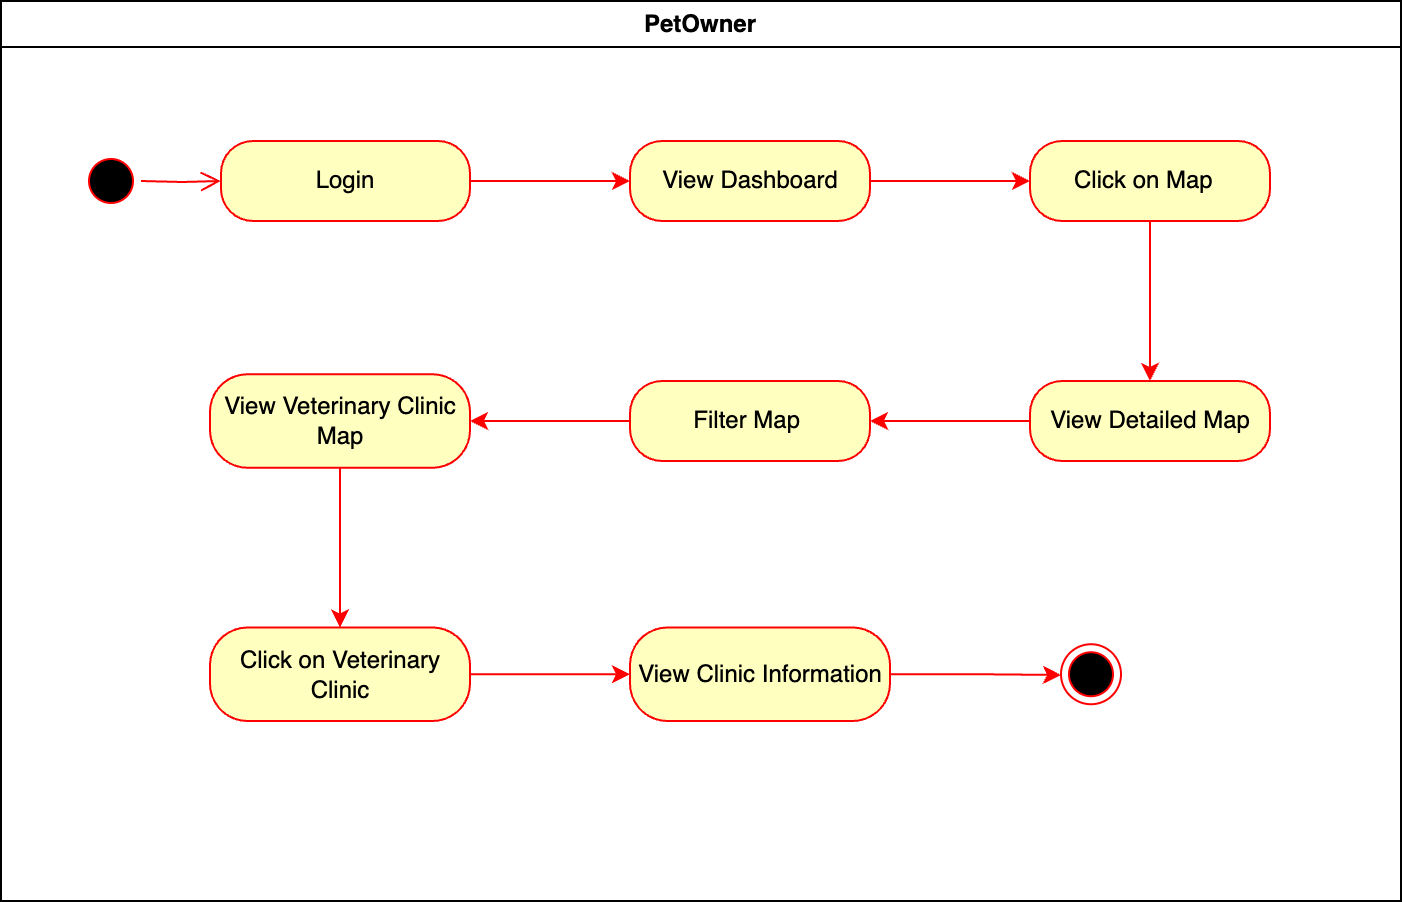

The diagram above was exported from draw.io. Its source (the exported page's mxGraphModel, read from the mxfile embedded in the PNG):
<mxGraphModel dx="984" dy="747" grid="1" gridSize="10" guides="1" tooltips="1" connect="1" arrows="1" fold="1" page="1" pageScale="1" pageWidth="1169" pageHeight="826" background="none" math="0" shadow="0">
  <root>
    <mxCell id="0" />
    <mxCell id="1" parent="0" />
    <mxCell id="2" value="PetOwner" style="swimlane;whiteSpace=wrap" parent="1" vertex="1">
      <mxGeometry x="210" y="10" width="700" height="450" as="geometry" />
    </mxCell>
    <mxCell id="1o3Ho4eT70Szpn_Hhd4r-5" style="edgeStyle=orthogonalEdgeStyle;rounded=0;orthogonalLoop=1;jettySize=auto;html=1;exitX=0.5;exitY=1;exitDx=0;exitDy=0;entryX=0.5;entryY=0;entryDx=0;entryDy=0;strokeColor=#ff0000;" parent="2" source="V3P-Tc6KMGX5bOxQJGeE-64" target="1o3Ho4eT70Szpn_Hhd4r-2" edge="1">
      <mxGeometry relative="1" as="geometry" />
    </mxCell>
    <mxCell id="V3P-Tc6KMGX5bOxQJGeE-64" value="View Veterinary Clinic Map" style="rounded=1;whiteSpace=wrap;html=1;arcSize=40;fontColor=#000000;fillColor=#ffffc0;strokeColor=#ff0000;" parent="2" vertex="1">
      <mxGeometry x="104.5" y="186.63" width="130" height="46.75" as="geometry" />
    </mxCell>
    <mxCell id="V3P-Tc6KMGX5bOxQJGeE-44" value="" style="ellipse;html=1;shape=startState;fillColor=#000000;strokeColor=#ff0000;" parent="2" vertex="1">
      <mxGeometry x="40" y="75" width="30" height="30" as="geometry" />
    </mxCell>
    <mxCell id="aEG6JEUtYYRPoq7cOUvl-14" style="edgeStyle=orthogonalEdgeStyle;rounded=0;orthogonalLoop=1;jettySize=auto;html=1;exitX=1;exitY=0.5;exitDx=0;exitDy=0;entryX=0;entryY=0.5;entryDx=0;entryDy=0;strokeColor=#ff0000;" parent="2" source="V3P-Tc6KMGX5bOxQJGeE-41" target="aEG6JEUtYYRPoq7cOUvl-13" edge="1">
      <mxGeometry relative="1" as="geometry" />
    </mxCell>
    <mxCell id="V3P-Tc6KMGX5bOxQJGeE-41" value="Login" style="rounded=1;whiteSpace=wrap;html=1;arcSize=40;fontColor=#000000;fillColor=#ffffc0;strokeColor=#ff0000;" parent="2" vertex="1">
      <mxGeometry x="110" y="70" width="124.5" height="40" as="geometry" />
    </mxCell>
    <mxCell id="V3P-Tc6KMGX5bOxQJGeE-45" value="" style="edgeStyle=orthogonalEdgeStyle;html=1;verticalAlign=bottom;endArrow=open;endSize=8;strokeColor=#ff0000;rounded=0;entryX=0;entryY=0.5;entryDx=0;entryDy=0;" parent="2" target="V3P-Tc6KMGX5bOxQJGeE-41" edge="1">
      <mxGeometry relative="1" as="geometry">
        <mxPoint x="100" y="90" as="targetPoint" />
        <mxPoint x="70" y="89.99999999999989" as="sourcePoint" />
      </mxGeometry>
    </mxCell>
    <mxCell id="aEG6JEUtYYRPoq7cOUvl-17" style="edgeStyle=orthogonalEdgeStyle;rounded=0;orthogonalLoop=1;jettySize=auto;html=1;exitX=0.5;exitY=1;exitDx=0;exitDy=0;strokeColor=#fa0000;" parent="2" source="V3P-Tc6KMGX5bOxQJGeE-48" target="aEG6JEUtYYRPoq7cOUvl-16" edge="1">
      <mxGeometry relative="1" as="geometry" />
    </mxCell>
    <mxCell id="V3P-Tc6KMGX5bOxQJGeE-48" value="Click on Map&amp;nbsp;&amp;nbsp;" style="rounded=1;whiteSpace=wrap;html=1;arcSize=40;fontColor=#000000;fillColor=#ffffc0;strokeColor=#ff0000;" parent="2" vertex="1">
      <mxGeometry x="514.5" y="70" width="120" height="40" as="geometry" />
    </mxCell>
    <mxCell id="aEG6JEUtYYRPoq7cOUvl-20" style="edgeStyle=orthogonalEdgeStyle;rounded=0;orthogonalLoop=1;jettySize=auto;html=1;entryX=1;entryY=0.5;entryDx=0;entryDy=0;strokeColor=#ff0000;" parent="2" source="V3P-Tc6KMGX5bOxQJGeE-53" target="V3P-Tc6KMGX5bOxQJGeE-64" edge="1">
      <mxGeometry relative="1" as="geometry" />
    </mxCell>
    <mxCell id="V3P-Tc6KMGX5bOxQJGeE-53" value="Filter Map&amp;nbsp;" style="rounded=1;whiteSpace=wrap;html=1;arcSize=40;fontColor=#000000;fillColor=#ffffc0;strokeColor=#ff0000;" parent="2" vertex="1">
      <mxGeometry x="314.5" y="190" width="120" height="40" as="geometry" />
    </mxCell>
    <mxCell id="aEG6JEUtYYRPoq7cOUvl-15" style="edgeStyle=orthogonalEdgeStyle;rounded=0;orthogonalLoop=1;jettySize=auto;html=1;exitX=1;exitY=0.5;exitDx=0;exitDy=0;entryX=0;entryY=0.5;entryDx=0;entryDy=0;strokeColor=#ff0000;" parent="2" source="aEG6JEUtYYRPoq7cOUvl-13" target="V3P-Tc6KMGX5bOxQJGeE-48" edge="1">
      <mxGeometry relative="1" as="geometry" />
    </mxCell>
    <mxCell id="aEG6JEUtYYRPoq7cOUvl-13" value="View Dashboard" style="rounded=1;whiteSpace=wrap;html=1;arcSize=40;fontColor=#000000;fillColor=#ffffc0;strokeColor=#ff0000;" parent="2" vertex="1">
      <mxGeometry x="314.5" y="70" width="120" height="40" as="geometry" />
    </mxCell>
    <mxCell id="aEG6JEUtYYRPoq7cOUvl-18" style="edgeStyle=orthogonalEdgeStyle;rounded=0;orthogonalLoop=1;jettySize=auto;html=1;exitX=0;exitY=0.5;exitDx=0;exitDy=0;entryX=1;entryY=0.5;entryDx=0;entryDy=0;strokeColor=#ff0000;" parent="2" source="aEG6JEUtYYRPoq7cOUvl-16" target="V3P-Tc6KMGX5bOxQJGeE-53" edge="1">
      <mxGeometry relative="1" as="geometry" />
    </mxCell>
    <mxCell id="aEG6JEUtYYRPoq7cOUvl-16" value="View Detailed Map" style="rounded=1;whiteSpace=wrap;html=1;arcSize=40;fontColor=#000000;fillColor=#ffffc0;strokeColor=#ff0000;" parent="2" vertex="1">
      <mxGeometry x="514.5" y="190" width="120" height="40" as="geometry" />
    </mxCell>
    <mxCell id="aEG6JEUtYYRPoq7cOUvl-21" value="" style="ellipse;html=1;shape=endState;fillColor=#000000;strokeColor=#ff0000;" parent="2" vertex="1">
      <mxGeometry x="530" y="321.62" width="30" height="30" as="geometry" />
    </mxCell>
    <mxCell id="1o3Ho4eT70Szpn_Hhd4r-4" style="edgeStyle=orthogonalEdgeStyle;rounded=0;orthogonalLoop=1;jettySize=auto;html=1;exitX=1;exitY=0.5;exitDx=0;exitDy=0;entryX=0;entryY=0.5;entryDx=0;entryDy=0;strokeColor=#ff0000;" parent="2" source="1o3Ho4eT70Szpn_Hhd4r-2" target="1o3Ho4eT70Szpn_Hhd4r-3" edge="1">
      <mxGeometry relative="1" as="geometry" />
    </mxCell>
    <mxCell id="1o3Ho4eT70Szpn_Hhd4r-2" value="Click on Veterinary Clinic" style="rounded=1;whiteSpace=wrap;html=1;arcSize=40;fontColor=#000000;fillColor=#ffffc0;strokeColor=#ff0000;" parent="2" vertex="1">
      <mxGeometry x="104.5" y="313.25" width="130" height="46.75" as="geometry" />
    </mxCell>
    <mxCell id="1o3Ho4eT70Szpn_Hhd4r-6" style="edgeStyle=orthogonalEdgeStyle;rounded=0;orthogonalLoop=1;jettySize=auto;html=1;exitX=1;exitY=0.5;exitDx=0;exitDy=0;strokeColor=#ff0000;" parent="2" source="1o3Ho4eT70Szpn_Hhd4r-3" edge="1">
      <mxGeometry relative="1" as="geometry">
        <mxPoint x="530" y="337" as="targetPoint" />
      </mxGeometry>
    </mxCell>
    <mxCell id="1o3Ho4eT70Szpn_Hhd4r-3" value="View Clinic Information" style="rounded=1;whiteSpace=wrap;html=1;arcSize=40;fontColor=#000000;fillColor=#ffffc0;strokeColor=#ff0000;" parent="2" vertex="1">
      <mxGeometry x="314.5" y="313.25" width="130" height="46.75" as="geometry" />
    </mxCell>
  </root>
</mxGraphModel>